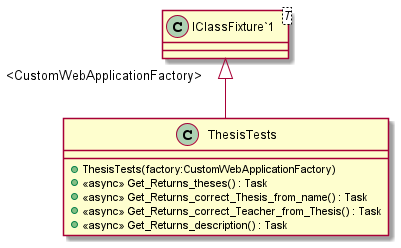

The diagram above was rendered by PlantUML. Its source (embedded in the PNG):
@startuml
class ThesisTests {
    + ThesisTests(factory:CustomWebApplicationFactory)
    + <<async>> Get_Returns_theses() : Task
    + <<async>> Get_Returns_correct_Thesis_from_name() : Task
    + <<async>> Get_Returns_correct_Teacher_from_Thesis() : Task
    + <<async>> Get_Returns_description() : Task
}
class "IClassFixture`1"<T> {
}
"IClassFixture`1" "<CustomWebApplicationFactory>" <|-- ThesisTests
@enduml